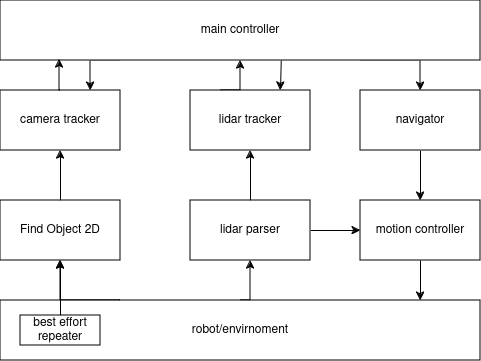

The diagram above was exported from draw.io. Its source (the exported page's mxGraphModel, read from the mxfile embedded in the PNG):
<mxGraphModel dx="981" dy="423" grid="1" gridSize="10" guides="1" tooltips="1" connect="1" arrows="1" fold="1" page="1" pageScale="1" pageWidth="850" pageHeight="1100" math="0" shadow="0">
  <root>
    <mxCell id="0" />
    <mxCell id="1" parent="0" />
    <mxCell id="LHNh7frmFSvMF4esuSJi-12" style="edgeStyle=orthogonalEdgeStyle;rounded=0;orthogonalLoop=1;jettySize=auto;html=1;exitX=0.25;exitY=0;exitDx=0;exitDy=0;entryX=0.5;entryY=1;entryDx=0;entryDy=0;" edge="1" parent="1" source="LHNh7frmFSvMF4esuSJi-1" target="LHNh7frmFSvMF4esuSJi-5">
      <mxGeometry relative="1" as="geometry">
        <Array as="points">
          <mxPoint x="260" y="320" />
        </Array>
      </mxGeometry>
    </mxCell>
    <mxCell id="LHNh7frmFSvMF4esuSJi-13" style="edgeStyle=orthogonalEdgeStyle;rounded=0;orthogonalLoop=1;jettySize=auto;html=1;exitX=0.5;exitY=0;exitDx=0;exitDy=0;entryX=0.5;entryY=1;entryDx=0;entryDy=0;" edge="1" parent="1" source="LHNh7frmFSvMF4esuSJi-1" target="LHNh7frmFSvMF4esuSJi-7">
      <mxGeometry relative="1" as="geometry">
        <Array as="points">
          <mxPoint x="450" y="320" />
        </Array>
      </mxGeometry>
    </mxCell>
    <mxCell id="LHNh7frmFSvMF4esuSJi-1" value="robot/envirnoment" style="rounded=0;whiteSpace=wrap;html=1;" vertex="1" parent="1">
      <mxGeometry x="200" y="320" width="480" height="60" as="geometry" />
    </mxCell>
    <mxCell id="LHNh7frmFSvMF4esuSJi-14" style="edgeStyle=orthogonalEdgeStyle;rounded=0;orthogonalLoop=1;jettySize=auto;html=1;exitX=0.5;exitY=0;exitDx=0;exitDy=0;entryX=0.5;entryY=1;entryDx=0;entryDy=0;" edge="1" parent="1" source="LHNh7frmFSvMF4esuSJi-5" target="LHNh7frmFSvMF4esuSJi-6">
      <mxGeometry relative="1" as="geometry" />
    </mxCell>
    <mxCell id="LHNh7frmFSvMF4esuSJi-5" value="&lt;div&gt;Find Object 2D&lt;/div&gt;" style="rounded=0;whiteSpace=wrap;html=1;" vertex="1" parent="1">
      <mxGeometry x="200" y="220" width="120" height="60" as="geometry" />
    </mxCell>
    <mxCell id="LHNh7frmFSvMF4esuSJi-6" value="&lt;div&gt;camera tracker&lt;/div&gt;" style="rounded=0;whiteSpace=wrap;html=1;" vertex="1" parent="1">
      <mxGeometry x="200" y="110" width="120" height="60" as="geometry" />
    </mxCell>
    <mxCell id="LHNh7frmFSvMF4esuSJi-23" style="edgeStyle=orthogonalEdgeStyle;rounded=0;orthogonalLoop=1;jettySize=auto;html=1;exitX=0.5;exitY=0;exitDx=0;exitDy=0;entryX=0.5;entryY=1;entryDx=0;entryDy=0;" edge="1" parent="1" source="LHNh7frmFSvMF4esuSJi-7" target="LHNh7frmFSvMF4esuSJi-8">
      <mxGeometry relative="1" as="geometry" />
    </mxCell>
    <mxCell id="LHNh7frmFSvMF4esuSJi-29" style="edgeStyle=orthogonalEdgeStyle;rounded=0;orthogonalLoop=1;jettySize=auto;html=1;exitX=1;exitY=0.5;exitDx=0;exitDy=0;entryX=0;entryY=0.5;entryDx=0;entryDy=0;" edge="1" parent="1" source="LHNh7frmFSvMF4esuSJi-7" target="LHNh7frmFSvMF4esuSJi-9">
      <mxGeometry relative="1" as="geometry" />
    </mxCell>
    <mxCell id="LHNh7frmFSvMF4esuSJi-7" value="&lt;div&gt;lidar parser&lt;/div&gt;" style="rounded=0;whiteSpace=wrap;html=1;" vertex="1" parent="1">
      <mxGeometry x="390" y="220" width="120" height="60" as="geometry" />
    </mxCell>
    <mxCell id="LHNh7frmFSvMF4esuSJi-17" style="edgeStyle=orthogonalEdgeStyle;rounded=0;orthogonalLoop=1;jettySize=auto;html=1;exitX=0.25;exitY=0;exitDx=0;exitDy=0;entryX=0.5;entryY=1;entryDx=0;entryDy=0;" edge="1" parent="1" source="LHNh7frmFSvMF4esuSJi-8" target="LHNh7frmFSvMF4esuSJi-11">
      <mxGeometry relative="1" as="geometry" />
    </mxCell>
    <mxCell id="LHNh7frmFSvMF4esuSJi-8" value="lidar tracker" style="rounded=0;whiteSpace=wrap;html=1;" vertex="1" parent="1">
      <mxGeometry x="390" y="110" width="120" height="60" as="geometry" />
    </mxCell>
    <mxCell id="LHNh7frmFSvMF4esuSJi-9" value="&lt;div&gt;motion controller&lt;/div&gt;" style="rounded=0;whiteSpace=wrap;html=1;" vertex="1" parent="1">
      <mxGeometry x="560" y="220" width="120" height="60" as="geometry" />
    </mxCell>
    <mxCell id="LHNh7frmFSvMF4esuSJi-31" style="edgeStyle=orthogonalEdgeStyle;rounded=0;orthogonalLoop=1;jettySize=auto;html=1;exitX=0.5;exitY=1;exitDx=0;exitDy=0;entryX=0.5;entryY=0;entryDx=0;entryDy=0;" edge="1" parent="1" source="LHNh7frmFSvMF4esuSJi-10" target="LHNh7frmFSvMF4esuSJi-9">
      <mxGeometry relative="1" as="geometry" />
    </mxCell>
    <mxCell id="LHNh7frmFSvMF4esuSJi-10" value="navigator" style="rounded=0;whiteSpace=wrap;html=1;" vertex="1" parent="1">
      <mxGeometry x="560" y="110" width="120" height="60" as="geometry" />
    </mxCell>
    <mxCell id="LHNh7frmFSvMF4esuSJi-16" style="edgeStyle=orthogonalEdgeStyle;rounded=0;orthogonalLoop=1;jettySize=auto;html=1;exitX=0.25;exitY=1;exitDx=0;exitDy=0;entryX=0.75;entryY=0;entryDx=0;entryDy=0;" edge="1" parent="1" source="LHNh7frmFSvMF4esuSJi-11" target="LHNh7frmFSvMF4esuSJi-6">
      <mxGeometry relative="1" as="geometry">
        <Array as="points">
          <mxPoint x="290" y="80" />
        </Array>
      </mxGeometry>
    </mxCell>
    <mxCell id="LHNh7frmFSvMF4esuSJi-18" style="edgeStyle=orthogonalEdgeStyle;rounded=0;orthogonalLoop=1;jettySize=auto;html=1;exitX=0.585;exitY=0.967;exitDx=0;exitDy=0;entryX=0.75;entryY=0;entryDx=0;entryDy=0;exitPerimeter=0;" edge="1" parent="1" source="LHNh7frmFSvMF4esuSJi-11" target="LHNh7frmFSvMF4esuSJi-8">
      <mxGeometry relative="1" as="geometry" />
    </mxCell>
    <mxCell id="LHNh7frmFSvMF4esuSJi-32" style="edgeStyle=orthogonalEdgeStyle;rounded=0;orthogonalLoop=1;jettySize=auto;html=1;exitX=0.75;exitY=1;exitDx=0;exitDy=0;entryX=0.5;entryY=0;entryDx=0;entryDy=0;" edge="1" parent="1" source="LHNh7frmFSvMF4esuSJi-11" target="LHNh7frmFSvMF4esuSJi-10">
      <mxGeometry relative="1" as="geometry">
        <Array as="points">
          <mxPoint x="620" y="80" />
        </Array>
      </mxGeometry>
    </mxCell>
    <mxCell id="LHNh7frmFSvMF4esuSJi-11" value="main controller" style="rounded=0;whiteSpace=wrap;html=1;" vertex="1" parent="1">
      <mxGeometry x="200" y="20" width="480" height="60" as="geometry" />
    </mxCell>
    <mxCell id="LHNh7frmFSvMF4esuSJi-15" style="edgeStyle=orthogonalEdgeStyle;rounded=0;orthogonalLoop=1;jettySize=auto;html=1;exitX=0.5;exitY=0;exitDx=0;exitDy=0;entryX=0.123;entryY=0.983;entryDx=0;entryDy=0;entryPerimeter=0;" edge="1" parent="1" source="LHNh7frmFSvMF4esuSJi-6" target="LHNh7frmFSvMF4esuSJi-11">
      <mxGeometry relative="1" as="geometry" />
    </mxCell>
    <mxCell id="LHNh7frmFSvMF4esuSJi-27" value="" style="edgeStyle=orthogonalEdgeStyle;rounded=0;orthogonalLoop=1;jettySize=auto;html=1;" edge="1" parent="1" source="LHNh7frmFSvMF4esuSJi-26" target="LHNh7frmFSvMF4esuSJi-5">
      <mxGeometry relative="1" as="geometry" />
    </mxCell>
    <mxCell id="LHNh7frmFSvMF4esuSJi-26" value="&lt;div&gt;best effort repeater&lt;/div&gt;" style="rounded=0;whiteSpace=wrap;html=1;" vertex="1" parent="1">
      <mxGeometry x="220" y="335" width="80" height="30" as="geometry" />
    </mxCell>
    <mxCell id="LHNh7frmFSvMF4esuSJi-30" style="edgeStyle=orthogonalEdgeStyle;rounded=0;orthogonalLoop=1;jettySize=auto;html=1;exitX=0.5;exitY=1;exitDx=0;exitDy=0;entryX=0.875;entryY=0;entryDx=0;entryDy=0;entryPerimeter=0;" edge="1" parent="1" source="LHNh7frmFSvMF4esuSJi-9" target="LHNh7frmFSvMF4esuSJi-1">
      <mxGeometry relative="1" as="geometry" />
    </mxCell>
  </root>
</mxGraphModel>